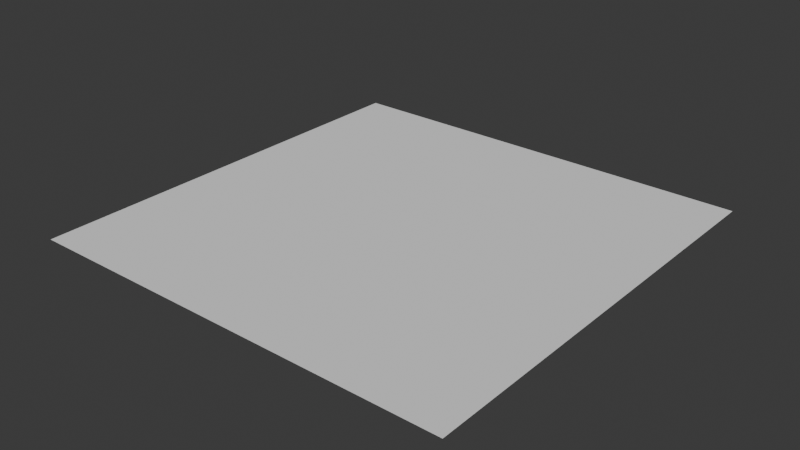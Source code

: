 # Source: shadow.blend  (saved by Blender 4.5.88; exported with 4.5.12 LTS)
import bpy
from mathutils import Matrix  # noqa: F401  (used for matrix-valued properties, if any)

bpy.ops.wm.read_factory_settings(use_empty=True)
scene = bpy.context.scene
scene.name = 'Scene'

# ---- collections
col_collection = bpy.data.collections.new('Collection'); scene.collection.children.link(col_collection)

# ---- world
world_world = bpy.data.worlds.new('World'); scene.world = world_world
world_world.use_nodes = True; world_world.node_tree.nodes.clear()
_N = world_world.node_tree.nodes; _L = world_world.node_tree.links
n0 = _N.new('ShaderNodeOutputWorld'); n0.name = 'World Output'; n0.location = (200, 100)
n1 = _N.new('ShaderNodeBackground'); n1.name = 'Background'; n1.location = (-200, 100)
n1.inputs[0].default_value = (0.05088, 0.05088, 0.05088, 1.0)
_L.new(n1.outputs[0], n0.inputs[0])
n0.is_active_output = True
world_world.color = (0.05088, 0.05088, 0.05088)
world_world.sun_shadow_jitter_overblur = 0.0

# ---- meshes
me_plane = bpy.data.meshes.new('Plane')
me_plane.from_pydata([(-0.5, -0.5, 0.0), (0.5, -0.5, 0.0), (-0.5, 0.5, 0.0), (0.5, 0.5, 0.0)], [], [(0, 1, 3, 2)])
_uv = me_plane.uv_layers.new(name='UVMap')
_uv.uv.foreach_set('vector', [0.0, 0.0, 1.0, 0.0, 1.0, 1.0, 0.0, 1.0])
me_plane.update()

# ---- objects
ob_plane = bpy.data.objects.new('Plane', me_plane)

# ---- transforms, parenting, visibility, modifiers, constraints
ob_plane.location = (0.0, 0.0, 0.0)

# ---- collection membership
col_collection.objects.link(ob_plane)

# ---- scene / render settings (as saved in the file)
scene.frame_start = 1; scene.frame_end = 250; scene.frame_set(1)
scene.render.engine = 'BLENDER_EEVEE_NEXT'
bpy.context.view_layer.update()

# ---- added for rendering (the .blend has no active camera and no usable light): camera, sun
cam_auto = bpy.data.cameras.new('AutoCamera')
cam_auto.lens = 50.0
cam_auto.sensor_width = 36.0
cam_auto.clip_end = 1000.0
ob_auto_camera = bpy.data.objects.new('AutoCamera', cam_auto)
scene.collection.objects.link(ob_auto_camera)
ob_auto_camera.location = (1.30847, -1.57016, 1.04677)
ob_auto_camera.rotation_euler = (1.09748, -7.21219e-08, 0.694738)
scene.camera = ob_auto_camera
light_auto_sun = bpy.data.lights.new('AutoSun', 'SUN')
light_auto_sun.energy = 3.0
light_auto_sun.angle = 0.0523599
ob_auto_sun = bpy.data.objects.new('AutoSun', light_auto_sun)
scene.collection.objects.link(ob_auto_sun)
ob_auto_sun.rotation_euler = (0.872665, 0.174533, 0.523599)
bpy.context.view_layer.update()
